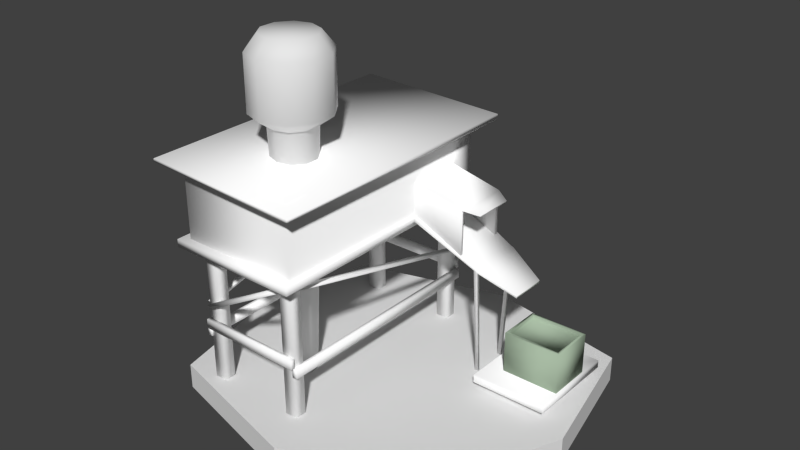 # Source: extractor_hierro.blend  (saved by Blender 2.71.0; exported with 4.5.12 LTS)
import bpy
from mathutils import Matrix  # noqa: F401  (used for matrix-valued properties, if any)

bpy.ops.wm.read_factory_settings(use_empty=True)
scene = bpy.context.scene
scene.name = 'Scene'

# ---- collections
col_collection_1 = bpy.data.collections.new('Collection 1'); scene.collection.children.link(col_collection_1)

# ---- materials (node trees are filled in below, after node groups)
mat_material_001 = bpy.data.materials.new('Material.001')
mat_material_001.alpha_threshold = 0.0
mat_material_001.use_transparent_shadow = False
mat_material_001.roughness = 0.5
mat_material_001.line_color = (0.0, 0.0, 0.0, 1.0)
mat_lambert125 = bpy.data.materials.new('lambert125')
mat_lambert125.alpha_threshold = 0.0
mat_lambert125.use_transparent_shadow = False
mat_lambert125.diffuse_color = (1.0, 1.0, 1.0, 1.0)
mat_lambert125.roughness = 0.5
mat_lambert125.line_color = (0.0, 0.0, 0.0, 1.0)
mat_material = bpy.data.materials.new('Material')
mat_material.alpha_threshold = 0.0
mat_material.use_transparent_shadow = False
mat_material.roughness = 0.5
mat_material.line_color = (0.0, 0.0, 0.0, 1.0)
mat_lambert1_001 = bpy.data.materials.new('lambert1.001')
mat_lambert1_001.alpha_threshold = 0.0
mat_lambert1_001.use_transparent_shadow = False
mat_lambert1_001.diffuse_color = (0.3863, 0.4902, 0.3652, 1.0)
mat_lambert1_001.roughness = 0.5
mat_lambert1_001.line_color = (0.0, 0.0, 0.0, 1.0)
mat_lambert1 = bpy.data.materials.new('lambert1')
mat_lambert1.alpha_threshold = 0.0
mat_lambert1.use_transparent_shadow = False
mat_lambert1.diffuse_color = (0.3863, 0.4902, 0.3652, 1.0)
mat_lambert1.roughness = 0.5
mat_lambert1.line_color = (0.0, 0.0, 0.0, 1.0)

# ---- material node trees

# ---- world
world_world = bpy.data.worlds.new('World'); scene.world = world_world
world_world.color = (0.05088, 0.05088, 0.05088)
world_world.use_sun_shadow = False
world_world.sun_shadow_jitter_overblur = 0.0
world_world.cycles.sampling_method = 'MANUAL'
world_world.cycles.sample_map_resolution = 256

# ---- meshes
me_cylinder_001 = bpy.data.meshes.new('Cylinder.001')
me_cylinder_001.from_pydata([(1.374e-08, 0.5391, -8.098), (0.0, 1.0, 3.532), (0.3169, 0.4361, -8.098), (0.5878, 0.809, 3.532), (0.5127, 0.1666, -8.098), (0.9511, 0.309, 3.532), (0.5127, -0.1666, -8.098), (0.9511, -0.309, 3.532), (0.3169, -0.4361, -8.098), (0.5878, -0.809, 3.532), (-3.339e-08, -0.5391, -8.098), (-8.742e-08, -1.0, 3.532), (-0.3169, -0.4361, -8.098), (-0.5878, -0.809, 3.532), (-0.5127, -0.1666, -8.098), (-0.9511, -0.309, 3.532), (-0.5127, 0.1666, -8.098), (-0.9511, 0.309, 3.532), (-0.3169, 0.4361, -8.098), (-0.5878, 0.809, 3.532), (-2.033e-08, 1.682, 4.03), (0.9888, 1.361, 4.03), (1.6, 0.5199, 4.03), (1.6, -0.5199, 4.03), (0.9888, -1.361, 4.03), (-1.674e-07, -1.682, 4.03), (-0.9888, -1.361, 4.03), (-1.6, -0.5199, 4.03), (-1.6, 0.5199, 4.03), (-0.9888, 1.361, 4.03), (-2.033e-08, 1.682, 6.354), (0.9888, 1.361, 6.354), (1.6, 0.5199, 6.354), (1.6, -0.5199, 6.354), (0.9888, -1.361, 6.354), (-1.674e-07, -1.682, 6.354), (-0.9888, -1.361, 6.354), (-1.6, -0.5199, 6.354), (-1.6, 0.5199, 6.354), (-0.9888, 1.361, 6.354), (2.317e-07, 1.162, 7.019), (0.6831, 0.9402, 7.019), (1.105, 0.3591, 7.019), (1.105, -0.3591, 7.019), (0.6831, -0.9402, 7.019), (1.301e-07, -1.162, 7.019), (-0.6831, -0.9402, 7.019), (-1.105, -0.3591, 7.019), (-1.105, 0.3591, 7.019), (-0.6831, 0.9402, 7.019)], [], [(0, 1, 3, 2), (2, 3, 5, 4), (4, 5, 7, 6), (6, 7, 9, 8), (8, 9, 11, 10), (10, 11, 13, 12), (12, 13, 15, 14), (14, 15, 17, 16), (1, 19, 29, 20), (18, 19, 1, 0), (16, 17, 19, 18), (0, 2, 4, 6, 8, 10, 12, 14, 16, 18), (20, 29, 39, 30), (19, 17, 28, 29), (17, 15, 27, 28), (15, 13, 26, 27), (13, 11, 25, 26), (11, 9, 24, 25), (9, 7, 23, 24), (7, 5, 22, 23), (5, 3, 21, 22), (3, 1, 20, 21), (30, 39, 49, 40), (29, 28, 38, 39), (28, 27, 37, 38), (27, 26, 36, 37), (26, 25, 35, 36), (25, 24, 34, 35), (24, 23, 33, 34), (23, 22, 32, 33), (22, 21, 31, 32), (21, 20, 30, 31), (41, 40, 49, 48, 47, 46, 45, 44, 43, 42), (39, 38, 48, 49), (38, 37, 47, 48), (37, 36, 46, 47), (36, 35, 45, 46), (35, 34, 44, 45), (34, 33, 43, 44), (33, 32, 42, 43), (32, 31, 41, 42), (31, 30, 40, 41)])
me_cylinder_001.polygons.foreach_set('use_smooth', [True] * 42)
_uv = me_cylinder_001.uv_layers.new(name='UVMap')
_uv.uv.foreach_set('vector', [0.1196, 0.1807, 0.0748, 0.1327, 0.07068, 0.149, 0.1339, 0.1613, 0.1339, 0.1613, 0.07068, 0.149, 0.07426, 0.1654, 0.1339, 0.1376, 0.1339, 0.1376, 0.07426, 0.1654, 0.0875, 0.176, 0.1196, 0.1182, 0.1196, 0.1182, 0.0875, 0.176, 0.1045, 0.1761, 0.09649, 0.1105, 0.09649, 0.1105, 0.1045, 0.1761, 0.1183, 0.1661, 0.07321, 0.1177, 0.07321, 0.1177, 0.1183, 0.1661, 0.1237, 0.1499, 0.05866, 0.1372, 0.05866, 0.1372, 0.1237, 0.1499, 0.1188, 0.1335, 0.05865, 0.1616, 0.05865, 0.1616, 0.1188, 0.1335, 0.1054, 0.123, 0.07319, 0.1811, 0.6109, 0.6731, 0.616, 0.6582, 0.6388, 0.6578, 0.6296, 0.6861, 0.09646, 0.1883, 0.08839, 0.1226, 0.0748, 0.1327, 0.1196, 0.1807, 0.07319, 0.1811, 0.1054, 0.123, 0.08839, 0.1226, 0.09646, 0.1883, 0.5, 1.0, 0.7939, 0.9045, 0.9755, 0.6545, 0.9755, 0.3455, 0.7939, 0.09549, 0.5, 0.0, 0.2061, 0.09549, 0.02447, 0.3455, 0.02447, 0.6545, 0.2061, 0.9045, 0.3312, 0.527, 0.498, 0.527, 0.498, 1.0, 0.3312, 1.0, 0.616, 0.6582, 0.6113, 0.6432, 0.6295, 0.6294, 0.6388, 0.6578, 0.6113, 0.6432, 0.5987, 0.6337, 0.6054, 0.6118, 0.6295, 0.6294, 0.5987, 0.6337, 0.583, 0.6333, 0.5755, 0.6118, 0.6054, 0.6118, 0.583, 0.6333, 0.5701, 0.6423, 0.5515, 0.6294, 0.5755, 0.6118, 0.5701, 0.6423, 0.5651, 0.6572, 0.5424, 0.6577, 0.5515, 0.6294, 0.5651, 0.6572, 0.5699, 0.6722, 0.5517, 0.6859, 0.5424, 0.6577, 0.5699, 0.6722, 0.5824, 0.6818, 0.5757, 0.7035, 0.5517, 0.6859, 0.5824, 0.6818, 0.598, 0.6822, 0.6055, 0.7036, 0.5757, 0.7035, 0.598, 0.6822, 0.6109, 0.6731, 0.6296, 0.6861, 0.6055, 0.7036, 0.1624, 0.3594, 0.1522, 0.3913, 0.132, 0.3777, 0.138, 0.3603, 0.498, 0.527, 0.6664, 0.527, 0.6664, 1.0, 0.498, 1.0, 0.3341, 0.5287, 0.4998, 0.5287, 0.4998, 1.001, 0.3341, 1.001, 0.4998, 0.5287, 0.6666, 0.5287, 0.6666, 1.001, 0.4998, 1.001, 0.3302, 0.522, 0.4978, 0.522, 0.4978, 0.998, 0.3302, 0.998, 0.3303, 0.5242, 0.5023, 0.5242, 0.5023, 0.9997, 0.3303, 0.9997, 0.3299, 0.524, 0.494, 0.524, 0.494, 1.0, 0.3299, 1.0, 0.3338, 0.5207, 0.4986, 0.5207, 0.4986, 1.0, 0.3338, 1.0, 0.3313, 0.5251, 0.4986, 0.5251, 0.4986, 1.001, 0.3313, 1.001, 0.4986, 0.5251, 0.6659, 0.5251, 0.6659, 1.001, 0.4986, 1.001, 0.09167, 0.3877, 0.148, 0.3695, 0.1827, 0.3216, 0.1827, 0.2624, 0.148, 0.2145, 0.09167, 0.1962, 0.03539, 0.2145, 0.0006033, 0.2624, 0.0006033, 0.3216, 0.03539, 0.3695, 0.1522, 0.3913, 0.1252, 0.4109, 0.117, 0.3881, 0.132, 0.3777, 0.1252, 0.4109, 0.09188, 0.4107, 0.0988, 0.3874, 0.117, 0.3881, 0.09188, 0.4107, 0.06519, 0.3907, 0.08456, 0.3758, 0.0988, 0.3874, 0.06519, 0.3907, 0.05466, 0.3594, 0.07883, 0.3583, 0.08456, 0.3758, 0.05466, 0.3594, 0.06455, 0.3277, 0.08475, 0.3411, 0.07883, 0.3583, 0.06455, 0.3277, 0.09147, 0.3079, 0.09978, 0.3308, 0.08475, 0.3411, 0.09147, 0.3079, 0.1249, 0.3079, 0.1181, 0.3314, 0.09978, 0.3308, 0.1249, 0.3079, 0.152, 0.3276, 0.1327, 0.3426, 0.1181, 0.3314, 0.152, 0.3276, 0.1624, 0.3594, 0.138, 0.3603, 0.1327, 0.3426])
me_cylinder_001.materials.append(mat_material_001)
me_cylinder_001.use_remesh_preserve_volume = False
me_cylinder_001.use_remesh_preserve_attributes = False
me_cylinder_001.use_mirror_vertex_groups = False
me_cylinder_001.update()
me_untitled = bpy.data.meshes.new('Untitled')
me_untitled.from_pydata([(-588.5, 655.6, 608.7), (-9.076, 655.6, 608.7), (-588.5, 689.5, 608.7), (-9.076, 689.5, 608.7), (-588.5, 689.5, -515.2), (-9.076, 689.5, -515.2), (-588.5, 655.6, -515.2), (-9.076, 655.6, -515.2), (-551.3, 687.1, 575.0), (-25.65, 687.1, 575.0), (-551.3, 1019.0, 575.0), (-25.65, 998.2, 575.0), (-551.3, 1019.0, -481.6), (-25.65, 998.2, -481.6), (-551.3, 687.1, -481.6), (-25.65, 687.1, -481.6), (-25.65, 687.1, -364.2), (-25.62, 998.2, -364.4), (-52.37, 998.2, -364.4), (-52.4, 688.4, -364.2), (-25.65, 687.1, -121.9), (-25.65, 998.2, -121.9), (-52.4, 998.2, -121.9), (-52.4, 688.4, -121.9), (-512.9, -77.85, 540.5), (-457.6, -77.85, 540.5), (-512.9, 686.8, 540.5), (-457.6, 686.8, 540.5), (-512.9, 686.8, 490.4), (-457.6, 686.8, 490.4), (-512.9, -77.85, 490.4), (-457.6, -77.85, 490.4), (-512.9, -77.85, -396.6), (-457.6, -77.85, -396.6), (-512.9, 686.8, -396.6), (-457.6, 686.8, -396.6), (-512.9, 686.8, -446.7), (-457.6, 686.8, -446.7), (-512.9, -77.85, -446.7), (-457.6, -77.85, -446.7), (-631.8, 1011.0, 647.3), (51.09, 980.6, 647.3), (-628.1, 1025.0, 647.3), (54.81, 994.1, 647.3), (-628.1, 1025.0, -553.9), (54.81, 1007.0, -553.9), (-631.8, 1011.0, -553.9), (51.09, 980.6, -553.9), (-532.4, 256.0, -451.7), (-511.0, 256.0, -451.7), (-532.4, 256.0, 546.5), (-511.0, 256.0, 546.5), (-532.4, 296.2, 546.5), (-511.0, 296.2, 546.5), (-532.4, 296.2, -451.7), (-511.0, 296.2, -451.7), (-64.86, 256.0, -451.7), (-43.42, 256.0, -451.7), (-64.86, 256.0, 546.5), (-43.42, 256.0, 546.5), (-64.86, 296.2, 546.5), (-43.42, 296.2, 546.5), (-64.86, 296.2, -451.7), (-43.42, 296.2, -451.7), (-57.21, 297.6, 539.6), (-57.21, 297.6, 559.0), (-518.6, 297.6, 539.6), (-518.6, 297.6, 559.0), (-518.6, 337.8, 539.6), (-518.6, 337.8, 559.0), (-57.21, 337.8, 539.6), (-57.21, 337.8, 559.0), (-57.21, 297.6, -464.2), (-57.21, 297.6, -444.8), (-518.6, 297.6, -464.2), (-518.6, 297.6, -444.8), (-518.6, 337.8, -464.2), (-518.6, 337.8, -444.8), (-57.21, 337.8, -464.2), (-57.21, 337.8, -444.8), (-532.4, 628.8, -439.7), (-511.0, 628.8, -439.7), (-532.4, 395.5, 517.0), (-511.0, 395.5, 517.0), (-532.4, 406.3, 534.5), (-511.0, 406.3, 534.5), (-532.4, 639.6, -422.2), (-511.0, 639.6, -422.2), (-70.36, 628.8, 539.6), (-70.36, 628.8, 559.1), (-486.0, 395.5, 539.6), (-486.0, 395.5, 559.1), (-505.3, 406.3, 539.6), (-505.3, 406.3, 559.1), (-89.69, 639.6, 539.6), (-89.69, 639.6, 559.1), (-70.36, 406.3, -464.3), (-70.36, 406.3, -444.9), (-486.0, 639.6, -464.3), (-486.0, 639.6, -444.9), (-505.3, 628.8, -464.3), (-505.3, 628.8, -444.9), (-89.69, 395.5, -464.3), (-89.69, 395.5, -444.9), (-64.69, 406.3, -439.7), (-43.26, 406.3, -439.7), (-64.69, 639.6, 517.0), (-43.26, 639.6, 517.0), (-64.69, 628.8, 534.5), (-43.26, 628.8, 534.5), (-64.69, 395.5, -422.2), (-43.26, 395.5, -422.2), (-117.3, -77.85, -396.6), (-62.14, -77.85, -396.6), (-117.3, 669.7, -396.6), (-62.14, 669.7, -396.6), (-117.3, 669.7, -446.7), (-62.14, 669.7, -446.7), (-117.3, -77.85, -446.7), (-62.14, -77.85, -446.7), (-117.3, -77.85, 540.5), (-62.14, -77.85, 540.5), (-117.3, 669.7, 540.5), (-62.14, 669.7, 540.5), (-117.3, 669.7, 490.4), (-62.14, 669.7, 490.4), (-117.3, -77.85, 490.4), (-62.14, -77.85, 490.4), (416.2, 118.0, -372.7), (385.2, 118.0, -372.7), (416.2, 30.46, -372.7), (385.2, 30.46, -372.7), (416.2, 30.46, -116.6), (385.2, 30.46, -116.6), (416.2, 118.0, -116.6), (385.2, 118.0, -116.6), (416.2, 118.0, -85.59), (385.2, 118.0, -85.59), (416.2, 30.46, -85.59), (385.2, 30.46, -85.59), (668.0, 101.1, -446.1), (342.7, 101.1, -446.1), (668.0, 135.0, -446.1), (342.7, 135.0, -446.1), (668.0, 135.0, -43.4), (342.7, 135.0, -43.4), (668.0, 101.1, -43.4), (342.7, 101.1, -43.4), (385.2, 118.0, -403.7), (416.2, 118.0, -403.7), (385.2, 30.46, -403.7), (416.2, 30.46, -403.7), (285.9, 539.5, -121.7), (285.9, 550.7, -121.7), (285.9, 550.7, -367.8), (285.9, 539.5, -367.8), (607.2, 30.46, -372.7), (638.2, 30.46, -372.7), (607.2, 115.2, -372.7), (638.2, 115.2, -372.7), (607.2, 115.2, -403.7), (638.2, 115.2, -403.7), (607.2, 30.46, -403.7), (638.2, 30.46, -403.7), (607.2, 30.46, -85.59), (638.2, 30.46, -85.59), (607.2, 115.2, -85.59), (638.2, 115.2, -85.59), (607.2, 115.2, -116.6), (638.2, 115.2, -116.6), (607.2, 30.46, -116.6), (638.2, 30.46, -116.6), (342.7, 101.1, -446.1), (342.7, 135.0, -446.1), (342.7, 135.0, -43.4), (342.7, 101.1, -43.4), (270.1, 545.9, -367.8), (270.1, 557.0, -367.8), (270.1, 557.0, -121.7), (270.1, 545.9, -121.7), (-9.076, 678.2, -97.54), (-9.076, 689.3, -97.54), (-9.076, 689.3, -388.7), (-9.076, 678.2, -388.7), (270.1, 545.9, -352.7), (285.9, 539.5, -352.6), (270.1, 545.9, -136.5), (285.9, 539.5, -136.6), (285.2, 35.72, -156.5), (269.5, 47.91, -156.5), (269.5, 47.91, -165.6), (285.2, 35.72, -165.6), (285.6, 36.82, -319.1), (269.8, 49.01, -319.1), (269.8, 49.01, -309.8), (285.6, 36.82, -309.7), (443.1, 466.7, -166.0), (443.1, 477.8, -166.0), (443.1, 477.8, -323.5), (443.1, 466.7, -323.5), (443.1, 466.7, -313.7), (443.1, 466.7, -175.5), (-25.65, 833.3, -121.9), (-52.4, 833.4, -121.9), (-25.62, 833.3, -364.3), (-52.37, 833.3, -364.3), (-25.65, 687.1, -364.2), (-52.4, 688.4, -364.2), (-25.65, 687.1, -121.9), (-52.4, 688.4, -121.9), (-25.65, 833.3, -121.9), (-52.4, 833.4, -121.9), (-25.62, 833.3, -364.3), (-52.37, 833.3, -364.3), (-27.33, 687.1, -349.1), (-50.73, 688.3, -349.1), (-27.33, 687.1, -137.1), (-50.73, 688.3, -137.1), (-27.33, 824.2, -137.1), (-50.73, 824.3, -137.1), (-27.3, 824.2, -349.1), (-50.7, 824.2, -349.1), (205.6, 579.2, -364.2), (205.6, 579.2, -121.9), (205.6, 781.5, -121.9), (205.6, 781.5, -364.3), (203.9, 579.2, -349.1), (203.9, 579.2, -137.1), (203.9, 772.4, -137.1), (203.9, 772.4, -349.1), (283.8, 780.5, -128.7), (283.8, 780.5, -305.4), (283.0, 775.8, -136.5), (283.0, 775.8, -297.7)], [], [(8, 9, 11, 10), (139, 132, 138), (6, 7, 1, 0), (147, 145, 174, 175), (12, 13, 15, 14), (137, 138, 136), (30, 24, 26, 28), (147, 146, 144, 145), (0, 1, 3, 2), (138, 132, 136), (14, 8, 10, 12), (133, 134, 132), (6, 0, 2, 4), (133, 132, 139), (16, 15, 13, 17, 204), (139, 138, 137), (2, 3, 5, 4), (145, 144, 142, 143), (4, 5, 7, 6), (135, 134, 133), (9, 20, 202, 21, 11), (143, 142, 140, 141), (205, 19, 207, 213), (24, 25, 26), (26, 25, 27), (28, 29, 30), (30, 29, 31), (30, 31, 24), (24, 31, 25), (25, 31, 27), (27, 31, 29), (141, 140, 146, 147), (133, 139, 137, 135), (32, 33, 34), (34, 33, 35), (34, 35, 36), (36, 35, 37), (36, 37, 38), (38, 37, 39), (38, 39, 32), (32, 39, 33), (33, 39, 35), (35, 39, 37), (38, 32, 36), (36, 32, 34), (40, 41, 42), (42, 41, 43), (42, 43, 44), (44, 43, 45), (44, 45, 46), (46, 45, 47), (46, 47, 40), (40, 47, 41), (41, 47, 43), (43, 47, 45), (46, 40, 44), (44, 40, 42), (48, 49, 50), (50, 49, 51), (50, 51, 52), (52, 51, 53), (52, 53, 54), (54, 53, 55), (54, 55, 48), (48, 55, 49), (49, 55, 51), (51, 55, 53), (54, 48, 52), (52, 48, 50), (56, 57, 58), (58, 57, 59), (58, 59, 60), (60, 59, 61), (60, 61, 62), (62, 61, 63), (62, 63, 56), (56, 63, 57), (57, 63, 59), (59, 63, 61), (62, 56, 60), (60, 56, 58), (64, 65, 66), (66, 65, 67), (66, 67, 68), (68, 67, 69), (68, 69, 70), (70, 69, 71), (70, 71, 64), (64, 71, 65), (65, 71, 67), (67, 71, 69), (70, 64, 68), (68, 64, 66), (72, 73, 74), (74, 73, 75), (74, 75, 76), (76, 75, 77), (76, 77, 78), (78, 77, 79), (78, 79, 72), (72, 79, 73), (73, 79, 75), (75, 79, 77), (78, 72, 76), (76, 72, 74), (80, 81, 82), (82, 81, 83), (82, 83, 84), (84, 83, 85), (84, 85, 86), (86, 85, 87), (86, 87, 80), (80, 87, 81), (81, 87, 83), (83, 87, 85), (86, 80, 84), (84, 80, 82), (88, 89, 90), (90, 89, 91), (90, 91, 92), (92, 91, 93), (92, 93, 94), (94, 93, 95), (94, 95, 88), (88, 95, 89), (89, 95, 91), (91, 95, 93), (94, 88, 92), (92, 88, 90), (96, 98, 97), (97, 98, 99), (98, 100, 99), (99, 100, 101), (100, 102, 101), (101, 102, 103), (102, 96, 103), (103, 96, 97), (97, 99, 103), (103, 99, 101), (102, 100, 96), (96, 100, 98), (104, 106, 105), (105, 106, 107), (106, 108, 107), (107, 108, 109), (108, 110, 109), (109, 110, 111), (110, 104, 111), (111, 104, 105), (105, 107, 111), (111, 107, 109), (110, 108, 104), (104, 108, 106), (112, 113, 114), (114, 113, 115), (116, 117, 118), (118, 117, 119), (118, 119, 112), (112, 119, 113), (113, 119, 115), (115, 119, 117), (118, 112, 116), (116, 112, 114), (120, 121, 122), (122, 121, 123), (124, 125, 126), (126, 125, 127), (126, 127, 120), (120, 127, 121), (121, 127, 123), (123, 127, 125), (126, 120, 124), (124, 120, 122), (130, 151, 128), (150, 149, 151), (148, 149, 150), (148, 128, 149), (129, 128, 148), (129, 130, 128), (131, 130, 129), (136, 132, 134), (150, 151, 131), (131, 151, 130), (1, 7, 183, 180), (128, 151, 149), (150, 131, 148), (148, 131, 129), (178, 179, 152, 153), (177, 178, 153, 154), (187, 185, 200, 201), (176, 177, 154, 155), (156, 157, 158), (158, 157, 159), (160, 161, 162), (162, 161, 163), (162, 163, 156), (156, 163, 157), (157, 163, 159), (159, 163, 161), (162, 156, 160), (160, 156, 158), (164, 165, 166), (166, 165, 167), (168, 169, 170), (170, 169, 171), (170, 171, 164), (164, 171, 165), (165, 171, 167), (167, 171, 169), (170, 164, 168), (168, 164, 166), (146, 140, 142, 144), (175, 174, 173, 172), (143, 141, 172, 173), (145, 143, 173, 174), (141, 147, 175, 172), (186, 187, 191, 190), (180, 183, 176, 184, 186, 179), (183, 182, 177, 176), (7, 5, 182, 183), (5, 3, 181, 182), (3, 1, 180, 181), (182, 181, 178, 177), (181, 180, 179, 178), (185, 184, 194, 195), (186, 184, 185, 187), (189, 190, 191, 188), (179, 186, 190, 189), (187, 152, 188, 191), (152, 179, 189, 188), (194, 193, 192, 195), (155, 185, 195, 192), (184, 176, 193, 194), (176, 155, 192, 193), (196, 201, 200, 199, 198, 197), (185, 155, 199, 200), (153, 152, 196, 197), (154, 153, 197, 198), (152, 187, 201, 196), (155, 154, 198, 199), (203, 205, 213, 211), (18, 205, 204, 17), (204, 202, 210, 212), (21, 202, 204, 17), (22, 21, 17, 18), (203, 22, 18, 205), (213, 207, 215, 221), (211, 213, 221, 219), (218, 220, 229, 228), (202, 20, 208, 210), (20, 23, 209, 208), (19, 16, 206, 207), (23, 203, 211, 209), (16, 204, 212, 206), (221, 215, 214, 220), (219, 218, 216, 217), (218, 219, 221, 220), (208, 216, 227, 223), (208, 209, 217, 216), (207, 206, 214, 215), (209, 211, 219, 217), (214, 206, 222, 226), (228, 229, 233, 232), (224, 223, 227, 228), (222, 225, 229, 226), (216, 218, 228, 227), (220, 214, 226, 229), (212, 210, 224, 225), (210, 208, 223, 224), (206, 212, 225, 222), (231, 230, 232, 233), (225, 224, 230, 231), (229, 225, 231, 233), (224, 228, 232, 230)])
me_untitled.polygons.foreach_set('use_smooth', [1, 1, 1, 1, 1, 1, 1, 1, 1, 1, 1, 1, 1, 1, 1, 1, 1, 1, 1, 1, 1, 1, 0, 1, 1, 1, 1, 1, 1, 1, 1, 1, 1, 1, 1, 1, 1, 1, 1, 1, 1, 1, 1, 1, 1, 1, 1, 1, 1, 1, 1, 1, 1, 1, 1, 1, 1, 1, 1, 1, 1, 1, 1, 1, 1, 1, 1, 1, 1, 1, 1, 1, 1, 1, 1, 1, 1, 1, 1, 1, 1, 1, 1, 1, 1, 1, 1, 1, 1, 1, 1, 1, 1, 1, 1, 1, 1, 1, 1, 1, 1, 1, 1, 1, 1, 1, 1, 1, 1, 1, 1, 1, 1, 1, 1, 1, 1, 1, 1, 1, 1, 1, 1, 1, 1, 1, 1, 1, 1, 1, 1, 1, 1, 1, 1, 1, 1, 1, 1, 1, 1, 1, 1, 1, 1, 1, 1, 1, 1, 1, 1, 1, 1, 1, 1, 1, 1, 1, 1, 1, 1, 1, 1, 1, 1, 1, 1, 1, 1, 1, 1, 1, 1, 1, 1, 1, 1, 1, 1, 1, 1, 1, 1, 1, 1, 1, 1, 1, 1, 1, 1, 1, 1, 1, 1, 1, 1, 1, 1, 1, 1, 1, 1, 1, 1, 1, 1, 1, 1, 1, 1, 1, 1, 1, 1, 1, 1, 1, 1, 1, 1, 1, 1, 1, 1, 1, 1, 1, 1, 1, 1, 1, 1, 1, 1, 1, 1, 1, 1, 1, 0, 1, 1, 1, 0, 0, 0, 0, 1, 1, 0, 0, 0, 1, 1, 1, 1, 0, 0, 0, 0, 0, 1, 1, 1, 1, 1, 1, 1, 1, 1, 1, 1, 1])
_uv = me_untitled.uv_layers.new(name='map1')
_uv.uv.foreach_set('vector', [1.001, 0.7238, 0.006251, 0.7238, 0.006251, 0.7005, 1.001, 0.7005, 0.9496, 0.9381, 0.9499, 0.9378, 0.9499, 0.9381, 0.9421, 0.9739, 0.945, 0.9739, 0.945, 0.9768, 0.9421, 0.9768, 0.936, 0.8849, 0.9363, 0.8849, 0.9363, 0.8849, 0.936, 0.8849, 0.008389, 0.7169, 0.993, 0.7169, 0.993, 0.7309, 0.008388, 0.7309, 0.8979, 0.8787, 0.8982, 0.8717, 0.8982, 0.8787, 0.9069, 0.9289, 0.9072, 0.9289, 0.9072, 0.9359, 0.9069, 0.9359, 0.936, 0.8849, 0.936, 0.8819, 0.9363, 0.8819, 0.9363, 0.8849, 0.936, 0.8849, 0.936, 0.8819, 0.9363, 0.8819, 0.9363, 0.8849, 0.9065, 0.9289, 0.9068, 0.9289, 0.9065, 0.9359, 0.9742, 0.6046, 0.01338, 0.6046, 0.01338, 0.5907, 0.9742, 0.5907, 0.8983, 0.8787, 0.8986, 0.8717, 0.8986, 0.8787, 0.9394, 0.937, 0.9394, 0.9369, 0.9394, 0.9369, 0.9394, 0.937, 0.9496, 0.9378, 0.9499, 0.9378, 0.9496, 0.9381, 0.8648, 0.5943, 0.9717, 0.5943, 0.9717, 0.781, 0.865, 0.781, 0.8648, 0.6821, 0.8979, 0.8717, 0.8982, 0.8717, 0.8979, 0.8787, 0.953, 0.8337, 0.9559, 0.8337, 0.9559, 0.8366, 0.953, 0.8366, 0.953, 0.8337, 0.9559, 0.8337, 0.9559, 0.8366, 0.953, 0.8366, 0.9364, 0.8849, 0.9364, 0.8819, 0.9367, 0.8819, 0.9367, 0.8849, 0.8983, 0.8717, 0.8986, 0.8717, 0.8983, 0.8787, 0.009008, 0.5943, 0.644, 0.5943, 0.644, 0.6821, 0.644, 0.781, 0.009008, 0.781, 0.9364, 0.8849, 0.9364, 0.8819, 0.9367, 0.8819, 0.9367, 0.8849, 0.0, 0.0, 0.0, 0.0, 1.017, 0.7462, 0.05251, 0.7458, 0.8979, 0.8717, 0.8982, 0.8717, 0.8979, 0.8787, 0.8979, 0.8787, 0.8982, 0.8717, 0.8982, 0.8787, 0.8983, 0.8717, 0.8986, 0.8717, 0.8983, 0.8787, 0.8983, 0.8787, 0.8986, 0.8717, 0.8986, 0.8787, 0.9496, 0.9378, 0.9499, 0.9378, 0.9496, 0.9381, 0.9496, 0.9381, 0.9499, 0.9378, 0.9499, 0.9381, 0.9065, 0.9289, 0.9068, 0.9289, 0.9065, 0.9359, 0.9065, 0.9359, 0.9068, 0.9289, 0.9068, 0.9359, 0.9421, 0.9739, 0.945, 0.9739, 0.945, 0.9768, 0.9421, 0.9768, 0.9069, 0.9289, 0.9072, 0.9289, 0.9072, 0.9359, 0.9069, 0.9359, 0.8994, 0.8717, 0.8997, 0.8717, 0.8994, 0.8787, 0.8994, 0.8787, 0.8997, 0.8717, 0.8997, 0.8787, 0.9492, 0.9378, 0.9495, 0.9378, 0.9492, 0.9381, 0.9492, 0.9381, 0.9495, 0.9378, 0.9495, 0.9381, 0.8998, 0.8717, 0.9001, 0.8717, 0.8998, 0.8787, 0.8998, 0.8787, 0.9001, 0.8717, 0.9001, 0.8787, 0.9488, 0.9378, 0.9491, 0.9378, 0.9488, 0.9381, 0.9488, 0.9381, 0.9491, 0.9378, 0.9491, 0.9381, 0.908, 0.9289, 0.9083, 0.9289, 0.908, 0.9359, 0.908, 0.9359, 0.9083, 0.9289, 0.9083, 0.9359, 0.9084, 0.9289, 0.9087, 0.9289, 0.9084, 0.9359, 0.9084, 0.9359, 0.9087, 0.9289, 0.9087, 0.9359, 0.3796, 0.8929, 0.3787, 0.8822, 0.3803, 0.8929, 0.3803, 0.8929, 0.3787, 0.8822, 0.3794, 0.8821, 0.5239, 0.3505, 0.5239, 0.3164, 0.9942, 0.3505, 0.9942, 0.3505, 0.5239, 0.3164, 0.9942, 0.3164, 0.3806, 0.8929, 0.3815, 0.8821, 0.3813, 0.8929, 0.3813, 0.8929, 0.3815, 0.8821, 0.3822, 0.8822, 0.1556, 0.3563, 0.1393, 0.3563, 0.1556, 0.3399, 0.1556, 0.3399, 0.1393, 0.3563, 0.1393, 0.3399, 0.5376, 0.98, 0.5376, 0.9898, 0.5369, 0.98, 0.5369, 0.98, 0.5376, 0.9898, 0.5369, 0.9898, 0.5385, 0.98, 0.5385, 0.9898, 0.5379, 0.98, 0.5379, 0.98, 0.5385, 0.9898, 0.5379, 0.9898, 0.9743, 0.9736, 0.9744, 0.9736, 0.9743, 0.9758, 0.9743, 0.9758, 0.9744, 0.9736, 0.9744, 0.9758, 0.9783, 0.9759, 0.9784, 0.9759, 0.9783, 0.9762, 0.9783, 0.9762, 0.9784, 0.9759, 0.9784, 0.9762, 0.9342, 0.8378, 0.9343, 0.8378, 0.9342, 0.8401, 0.9342, 0.8401, 0.9343, 0.8378, 0.9343, 0.8401, 0.9787, 0.9759, 0.9788, 0.9759, 0.9787, 0.9762, 0.9787, 0.9762, 0.9788, 0.9759, 0.9788, 0.9762, 0.9523, 0.8872, 0.9527, 0.8872, 0.9523, 0.8895, 0.9523, 0.8895, 0.9527, 0.8872, 0.9527, 0.8895, 0.9532, 0.8895, 0.9528, 0.8895, 0.9532, 0.8872, 0.9532, 0.8872, 0.9528, 0.8895, 0.9528, 0.8872, 0.9757, 0.9736, 0.9758, 0.9736, 0.9757, 0.9758, 0.9757, 0.9758, 0.9758, 0.9736, 0.9758, 0.9758, 0.9781, 0.9759, 0.9782, 0.9759, 0.9781, 0.9762, 0.9781, 0.9762, 0.9782, 0.9759, 0.9782, 0.9762, 0.9355, 0.8378, 0.9356, 0.8378, 0.9355, 0.8401, 0.9355, 0.8401, 0.9356, 0.8378, 0.9356, 0.8401, 0.9785, 0.9759, 0.9786, 0.9759, 0.9785, 0.9762, 0.9785, 0.9762, 0.9786, 0.9759, 0.9786, 0.9762, 0.9537, 0.8876, 0.9541, 0.8876, 0.9537, 0.8899, 0.9537, 0.8899, 0.9541, 0.8876, 0.9541, 0.8899, 0.9545, 0.8899, 0.9542, 0.8899, 0.9545, 0.8876, 0.9545, 0.8876, 0.9542, 0.8899, 0.9542, 0.8876, 0.9771, 0.9705, 0.9772, 0.9705, 0.9771, 0.9728, 0.9771, 0.9728, 0.9772, 0.9705, 0.9772, 0.9728, 0.9779, 0.9759, 0.978, 0.9759, 0.9779, 0.9762, 0.9779, 0.9762, 0.978, 0.9759, 0.978, 0.9762, 0.937, 0.8371, 0.9369, 0.8371, 0.937, 0.8348, 0.937, 0.8348, 0.9369, 0.8371, 0.9369, 0.8348, 0.9778, 0.9762, 0.9777, 0.9762, 0.9778, 0.9759, 0.9778, 0.9759, 0.9777, 0.9762, 0.9777, 0.9759, 0.9551, 0.8842, 0.9555, 0.8842, 0.9551, 0.8864, 0.9551, 0.8864, 0.9555, 0.8842, 0.9555, 0.8864, 0.978, 0.9705, 0.9784, 0.9705, 0.978, 0.9728, 0.978, 0.9728, 0.9784, 0.9705, 0.9784, 0.9728, 0.9785, 0.9705, 0.9786, 0.9705, 0.9785, 0.9728, 0.9785, 0.9728, 0.9786, 0.9705, 0.9786, 0.9728, 0.9775, 0.9793, 0.9776, 0.9793, 0.9775, 0.9797, 0.9775, 0.9797, 0.9776, 0.9793, 0.9776, 0.9797, 0.9384, 0.8371, 0.9383, 0.8371, 0.9384, 0.8348, 0.9384, 0.8348, 0.9383, 0.8371, 0.9383, 0.8348, 0.9774, 0.9797, 0.9772, 0.9797, 0.9774, 0.9793, 0.9774, 0.9793, 0.9772, 0.9797, 0.9772, 0.9793, 0.9565, 0.8842, 0.9568, 0.8842, 0.9565, 0.8864, 0.9565, 0.8864, 0.9568, 0.8842, 0.9568, 0.8864, 0.957, 0.8842, 0.9573, 0.8842, 0.957, 0.8864, 0.957, 0.8864, 0.9573, 0.8842, 0.9573, 0.8864, 0.9657, 0.9796, 0.9658, 0.9796, 0.9657, 0.9816, 0.9657, 0.9816, 0.9658, 0.9796, 0.9658, 0.9816, 0.9726, 0.9831, 0.9726, 0.983, 0.9727, 0.9831, 0.9727, 0.9831, 0.9726, 0.983, 0.9727, 0.983, 0.895, 0.8404, 0.8951, 0.8404, 0.895, 0.8425, 0.895, 0.8425, 0.8951, 0.8404, 0.8951, 0.8425, 0.9657, 0.9795, 0.9658, 0.9795, 0.9657, 0.9796, 0.9657, 0.9796, 0.9658, 0.9795, 0.9658, 0.9796, 0.9572, 0.8885, 0.9571, 0.8886, 0.9552, 0.8865, 0.9552, 0.8865, 0.9571, 0.8886, 0.9551, 0.8866, 0.9529, 0.8921, 0.9528, 0.892, 0.955, 0.89, 0.955, 0.89, 0.9528, 0.892, 0.9549, 0.8899, 0.9751, 0.9759, 0.9752, 0.9759, 0.9751, 0.978, 0.9751, 0.978, 0.9752, 0.9759, 0.9752, 0.978, 0.9751, 0.978, 0.9752, 0.978, 0.9751, 0.9781, 0.9751, 0.9781, 0.9752, 0.978, 0.9752, 0.9781, 0.8955, 0.8404, 0.8956, 0.8404, 0.8955, 0.8425, 0.8955, 0.8425, 0.8956, 0.8404, 0.8956, 0.8425, 0.9724, 0.9831, 0.9724, 0.983, 0.9725, 0.9831, 0.9725, 0.9831, 0.9724, 0.983, 0.9725, 0.983, 0.9525, 0.895, 0.9524, 0.8951, 0.9505, 0.8929, 0.9505, 0.8929, 0.9524, 0.8951, 0.9504, 0.893, 0.9417, 0.8955, 0.9418, 0.8954, 0.9437, 0.8976, 0.9437, 0.8976, 0.9418, 0.8954, 0.9438, 0.8975, 0.8924, 0.8404, 0.8924, 0.8425, 0.8923, 0.8404, 0.8923, 0.8404, 0.8924, 0.8425, 0.8923, 0.8425, 0.9665, 0.9838, 0.9665, 0.9839, 0.9663, 0.9838, 0.9663, 0.9838, 0.9665, 0.9839, 0.9663, 0.9839, 0.9726, 0.9815, 0.9726, 0.9794, 0.9727, 0.9815, 0.9727, 0.9815, 0.9726, 0.9794, 0.9727, 0.9794, 0.9726, 0.9794, 0.9726, 0.9793, 0.9727, 0.9794, 0.9727, 0.9794, 0.9726, 0.9793, 0.9727, 0.9793, 0.9501, 0.8933, 0.948, 0.8953, 0.95, 0.8932, 0.95, 0.8932, 0.948, 0.8953, 0.9479, 0.8952, 0.9463, 0.8955, 0.9442, 0.8976, 0.9462, 0.8954, 0.9462, 0.8954, 0.9442, 0.8976, 0.9441, 0.8975, 0.8948, 0.8425, 0.8948, 0.8404, 0.8949, 0.8425, 0.8949, 0.8425, 0.8948, 0.8404, 0.8949, 0.8404, 0.9723, 0.9831, 0.9722, 0.9831, 0.9723, 0.983, 0.9723, 0.983, 0.9722, 0.9831, 0.9722, 0.983, 0.9693, 0.9838, 0.9693, 0.9818, 0.9694, 0.9838, 0.9694, 0.9838, 0.9693, 0.9818, 0.9694, 0.9818, 0.9688, 0.9839, 0.9688, 0.9838, 0.969, 0.9839, 0.969, 0.9839, 0.9688, 0.9838, 0.969, 0.9838, 0.9478, 0.8933, 0.9458, 0.8953, 0.9477, 0.8932, 0.9477, 0.8932, 0.9458, 0.8953, 0.9457, 0.8952, 0.9435, 0.8932, 0.9456, 0.8952, 0.9434, 0.8933, 0.9434, 0.8933, 0.9456, 0.8952, 0.9455, 0.8953, 0.901, 0.8717, 0.9012, 0.8717, 0.901, 0.8785, 0.901, 0.8785, 0.9012, 0.8717, 0.9012, 0.8785, 0.9013, 0.8717, 0.9016, 0.8717, 0.9013, 0.8785, 0.9013, 0.8785, 0.9016, 0.8717, 0.9016, 0.8785, 0.9473, 0.941, 0.9476, 0.941, 0.9473, 0.9413, 0.9473, 0.9413, 0.9476, 0.941, 0.9476, 0.9413, 0.9096, 0.9289, 0.9098, 0.9289, 0.9096, 0.9357, 0.9096, 0.9357, 0.9098, 0.9289, 0.9098, 0.9357, 0.9099, 0.9289, 0.9102, 0.9289, 0.9099, 0.9357, 0.9099, 0.9357, 0.9102, 0.9289, 0.9102, 0.9357, 0.9025, 0.8717, 0.9027, 0.8717, 0.9025, 0.8785, 0.9025, 0.8785, 0.9027, 0.8717, 0.9027, 0.8785, 0.9029, 0.8717, 0.9031, 0.8717, 0.9029, 0.8785, 0.9029, 0.8785, 0.9031, 0.8717, 0.9031, 0.8785, 0.9481, 0.9408, 0.9484, 0.9408, 0.9481, 0.9411, 0.9481, 0.9411, 0.9484, 0.9408, 0.9484, 0.9411, 0.9111, 0.9289, 0.9114, 0.9289, 0.9111, 0.9357, 0.9111, 0.9357, 0.9114, 0.9289, 0.9114, 0.9357, 0.9115, 0.9289, 0.9117, 0.9289, 0.9115, 0.9357, 0.9115, 0.9357, 0.9117, 0.9289, 0.9117, 0.9357, 0.908, 0.9289, 0.9083, 0.9289, 0.908, 0.9359, 0.8998, 0.8787, 0.9001, 0.8717, 0.9001, 0.8787, 0.8998, 0.8717, 0.9001, 0.8717, 0.8998, 0.8787, 0.9492, 0.9381, 0.9495, 0.9378, 0.9495, 0.9381, 0.9492, 0.9378, 0.9495, 0.9378, 0.9492, 0.9381, 0.8994, 0.8787, 0.8997, 0.8717, 0.8997, 0.8787, 0.8994, 0.8717, 0.8997, 0.8717, 0.8994, 0.8787, 0.9065, 0.9359, 0.9068, 0.9289, 0.9068, 0.9359, 0.9488, 0.9378, 0.9491, 0.9378, 0.9488, 0.9381, 0.9488, 0.9381, 0.9491, 0.9378, 0.9491, 0.9381, 0.945, 0.9768, 0.945, 0.9739, 0.945, 0.9739, 0.945, 0.9768, 0.908, 0.9359, 0.9083, 0.9289, 0.9083, 0.9359, 0.9084, 0.9289, 0.9087, 0.9289, 0.9084, 0.9359, 0.9084, 0.9359, 0.9087, 0.9289, 0.9087, 0.9359, 0.9363, 0.8819, 0.936, 0.8819, 0.936, 0.8819, 0.9363, 0.8819, 0.3867, 0.1464, 0.5121, 0.1464, 0.5121, 0.1474, 0.3867, 0.1474, 0.945, 0.9762, 0.945, 0.9758, 0.945, 0.9758, 0.945, 0.9762, 0.9367, 0.8819, 0.9364, 0.8819, 0.9364, 0.8819, 0.9367, 0.8819, 0.901, 0.8717, 0.9012, 0.8717, 0.901, 0.8785, 0.901, 0.8785, 0.9012, 0.8717, 0.9012, 0.8785, 0.9013, 0.8717, 0.9016, 0.8717, 0.9013, 0.8785, 0.9013, 0.8785, 0.9016, 0.8717, 0.9016, 0.8785, 0.9473, 0.941, 0.9476, 0.941, 0.9473, 0.9413, 0.9473, 0.9413, 0.9476, 0.941, 0.9476, 0.9413, 0.9096, 0.9289, 0.9098, 0.9289, 0.9096, 0.9357, 0.9096, 0.9357, 0.9098, 0.9289, 0.9098, 0.9357, 0.9099, 0.9289, 0.9102, 0.9289, 0.9099, 0.9357, 0.9099, 0.9357, 0.9102, 0.9289, 0.9102, 0.9357, 0.9025, 0.8717, 0.9027, 0.8717, 0.9025, 0.8785, 0.9025, 0.8785, 0.9027, 0.8717, 0.9027, 0.8785, 0.9029, 0.8717, 0.9031, 0.8717, 0.9029, 0.8785, 0.9029, 0.8785, 0.9031, 0.8717, 0.9031, 0.8785, 0.9481, 0.9408, 0.9484, 0.9408, 0.9481, 0.9411, 0.9481, 0.9411, 0.9484, 0.9408, 0.9484, 0.9411, 0.9111, 0.9289, 0.9114, 0.9289, 0.9111, 0.9357, 0.9111, 0.9357, 0.9114, 0.9289, 0.9114, 0.9357, 0.9115, 0.9289, 0.9117, 0.9289, 0.9115, 0.9357, 0.9115, 0.9357, 0.9117, 0.9289, 0.9117, 0.9357, 0.457, 0.6482, 0.457, 0.6452, 0.4573, 0.6452, 0.4573, 0.6482, 0.9363, 0.8849, 0.953, 0.8366, 0.9367, 0.8849, 0.9421, 0.9768, 0.9364, 0.8849, 0.9367, 0.8849, 0.9367, 0.8849, 0.9364, 0.8849, 0.953, 0.8337, 0.953, 0.8366, 0.953, 0.8366, 0.953, 0.8337, 0.9421, 0.9739, 0.9421, 0.9768, 0.9421, 0.9768, 0.9421, 0.9739, 0.945, 0.9759, 0.945, 0.9762, 0.945, 0.9762, 0.945, 0.9759, 0.945, 0.9768, 0.945, 0.9739, 0.945, 0.9739, 0.945, 0.9753, 0.945, 0.9759, 0.945, 0.9768, 0.9367, 0.8819, 0.9364, 0.8819, 0.9364, 0.8819, 0.9367, 0.8819, 0.9367, 0.8819, 0.9364, 0.8819, 0.9364, 0.8819, 0.9367, 0.8819, 0.9559, 0.8366, 0.9559, 0.8337, 0.9559, 0.8337, 0.9559, 0.8366, 0.9363, 0.8819, 0.936, 0.8819, 0.936, 0.8819, 0.9363, 0.8819, 0.3867, 0.1027, 0.511, 0.1027, 0.5121, 0.1464, 0.3867, 0.1464, 0.9363, 0.8819, 0.936, 0.8819, 0.936, 0.8819, 0.9363, 0.8819, 0.945, 0.9758, 0.945, 0.9753, 0.945, 0.9753, 0.945, 0.9758, 0.945, 0.9759, 0.945, 0.9753, 0.945, 0.9758, 0.945, 0.9762, 0.945, 0.9768, 0.945, 0.9759, 0.945, 0.9762, 0.945, 0.9768, 0.945, 0.9768, 0.945, 0.9759, 0.945, 0.9759, 0.945, 0.9768, 0.9431, 0.9531, 0.945, 0.9739, 0.945, 0.9739, 0.9431, 0.9531, 0.936, 0.8819, 0.936, 0.8819, 0.936, 0.8819, 0.936, 0.8819, 0.945, 0.9753, 0.945, 0.9739, 0.945, 0.9739, 0.945, 0.9758, 0.9364, 0.8819, 0.942, 0.942, 0.942, 0.942, 0.9364, 0.8819, 0.945, 0.9753, 0.945, 0.9739, 0.945, 0.9739, 0.945, 0.9753, 0.9367, 0.8819, 0.9367, 0.8819, 0.9367, 0.8819, 0.9367, 0.8819, 0.945, 0.9739, 0.9431, 0.9531, 0.942, 0.942, 0.9364, 0.8819, 0.9559, 0.8337, 0.936, 0.8819, 0.942, 0.942, 0.9364, 0.8819, 0.9364, 0.8819, 0.942, 0.942, 0.9363, 0.8819, 0.936, 0.8819, 0.936, 0.8819, 0.9363, 0.8819, 0.5034, 0.3306, 0.383, 0.3306, 0.3941, 0.2642, 0.5004, 0.2642, 0.945, 0.9739, 0.9431, 0.9531, 0.9431, 0.9531, 0.945, 0.9739, 0.9367, 0.8819, 0.9364, 0.8819, 0.9364, 0.8819, 0.9367, 0.8819, 0.0, 0.0, 0.05251, 0.7458, 0.05251, 0.7458, 0.0, 0.0, 0.05251, 0.7369, 0.06562, 0.7369, 0.06562, 0.7459, 0.05251, 0.7458, 0.2521, 0.6671, 0.7478, 0.6671, 0.7478, 0.6671, 0.2521, 0.6671, 0.644, 0.781, 0.644, 0.6821, 0.8648, 0.6821, 0.865, 0.781, 0.0, 0.0, 0.0, 0.0, 0.05251, 0.7369, 0.0, 0.0, 0.0, 0.0, 0.0, 0.0, 0.05251, 0.7458, 0.05251, 0.7458, 0.05251, 0.7458, 1.017, 0.7462, 1.017, 0.7462, 0.05251, 0.7458, 0.0, 0.0, 0.05251, 0.7458, 0.05251, 0.7458, 0.0, 0.0, 0.1169, 0.6516, 0.5496, 0.6516, 0.5496, 0.6516, 0.1169, 0.6516, 0.7478, 0.6671, 0.7478, 0.5654, 0.7478, 0.5654, 0.7478, 0.6671, 0.0, 0.0, 0.0, 0.0, 0.06562, 0.7546, 0.7478, 0.5654, 0.0, 0.0, 0.0, 0.0, 1.017, 0.7544, 0.0, 0.0, 0.0, 0.0, 0.0, 0.0, 0.05251, 0.7544, 0.0, 0.0, 0.2523, 0.5654, 0.2521, 0.6671, 0.2521, 0.6671, 0.2523, 0.5654, 1.017, 0.7462, 1.017, 0.7544, 1.004, 0.7546, 1.004, 0.7464, 0.05251, 0.7458, 0.06562, 0.7459, 0.06562, 0.7546, 0.05251, 0.7544, 0.1169, 0.6516, 0.1169, 0.6921, 0.5497, 0.6921, 0.5496, 0.6516, 0.7478, 0.5654, 0.7478, 0.5654, 0.7478, 0.5654, 0.7478, 0.5654, 0.7478, 0.5654, 0.06562, 0.7546, 0.06562, 0.7546, 0.7478, 0.5654, 0.0, 0.0, 1.017, 0.7544, 1.017, 0.7544, 0.0, 0.0, 0.0, 0.0, 0.05251, 0.7544, 0.05251, 0.7544, 0.0, 0.0, 1.017, 0.7544, 1.017, 0.7544, 1.017, 0.7544, 1.017, 0.7544, 0.1169, 0.6516, 0.5496, 0.6516, 0.5496, 0.6516, 0.1169, 0.6516, 0.7478, 0.6671, 0.7478, 0.5654, 0.7478, 0.5654, 0.7478, 0.6671, 0.2523, 0.5654, 0.2521, 0.6671, 0.2521, 0.6671, 0.2523, 0.5654, 0.06562, 0.7546, 0.06562, 0.7459, 0.06562, 0.7459, 0.06562, 0.7546, 1.004, 0.7464, 1.004, 0.7546, 1.004, 0.7546, 1.004, 0.7464, 0.5427, 0.454, 0.9939, 0.454, 0.9939, 0.454, 0.5427, 0.454, 0.9938, 0.561, 0.9938, 0.725, 0.0161, 0.7832, 0.0161, 0.6191, 0.9947, 0.6128, 0.9947, 0.7958, 0.002757, 0.731, 0.002757, 0.548, 0.7462, 0.7215, 0.2517, 0.7215, 0.2831, 0.7034, 0.7149, 0.7035, 0.9746, 0.5137, 0.5225, 0.5137, 0.6337, 0.3957, 0.8634, 0.3957, 0.2521, 0.6671, 0.2521, 0.6671, 0.2521, 0.6671, 0.2521, 0.6671, 0.7478, 0.6671, 0.7478, 0.6671, 0.7478, 0.6671, 0.7478, 0.6671])
me_untitled.materials.append(mat_lambert125)
me_untitled.use_remesh_preserve_volume = False
me_untitled.use_remesh_preserve_attributes = False
me_untitled.use_mirror_vertex_groups = False
me_untitled.update()
me_cylinder = bpy.data.meshes.new('Cylinder')
me_cylinder.from_pydata([(4.053e-08, 1.0, -2.046), (1.118, 0.7071, -2.046), (1.581, -4.371e-08, -2.046), (1.118, -0.7071, -2.046), (-9.767e-08, -1.0, -2.046), (-1.118, -0.7071, -2.046), (-1.581, 1.192e-08, -2.046), (-1.118, 0.7071, -2.046), (0.0576, 7.306, -2.114), (6.513, 6.045, -2.114), (7.828, 0.1728, -2.114), (5.735, -5.221, -2.114), (-0.0288, -7.076, -2.114), (-6.542, -5.481, -2.114), (-7.828, 0.2304, -2.114), (-6.599, 5.389, -2.114), (0.0576, 7.306, -3.206), (6.513, 6.045, -3.206), (7.828, 0.1728, -3.206), (5.735, -5.221, -3.206), (-0.0288, -7.076, -3.206), (-6.542, -5.481, -3.206), (-7.828, 0.2304, -3.206), (-6.599, 5.389, -3.206)], [], [(7, 0, 8, 15), (15, 8, 16, 23), (6, 7, 15, 14), (5, 6, 14, 13), (4, 5, 13, 12), (3, 4, 12, 11), (2, 3, 11, 10), (1, 2, 10, 9), (0, 1, 9, 8), (16, 17, 18, 19, 20, 21, 22, 23), (14, 15, 23, 22), (13, 14, 22, 21), (12, 13, 21, 20), (11, 12, 20, 19), (10, 11, 19, 18), (9, 10, 18, 17), (8, 9, 17, 16), (0, 7, 6, 5, 4, 3, 2, 1)])
_uv = me_cylinder.uv_layers.new(name='UVMap')
_uv.uv.foreach_set('vector', [0.09211, 0.6539, 0.09213, 0.6532, 0.0954, 0.6518, 0.09536, 0.6552, 0.09536, 0.6552, 0.0954, 0.6518, 0.09645, 0.6513, 0.09645, 0.6556, 0.09161, 0.6543, 0.09211, 0.6539, 0.09536, 0.6552, 0.09293, 0.6576, 0.09092, 0.6543, 0.09161, 0.6543, 0.09293, 0.6576, 0.08954, 0.6576, 0.09045, 0.6538, 0.09092, 0.6543, 0.08954, 0.6576, 0.08718, 0.6551, 0.09046, 0.6531, 0.09045, 0.6538, 0.08718, 0.6551, 0.08722, 0.6517, 0.09097, 0.6526, 0.09046, 0.6531, 0.08722, 0.6517, 0.08965, 0.6494, 0.09166, 0.6527, 0.09097, 0.6526, 0.08965, 0.6494, 0.09303, 0.6494, 0.09213, 0.6532, 0.09166, 0.6527, 0.09303, 0.6494, 0.0954, 0.6518, 0.0, 0.0, 0.0, 0.0, 0.0, 0.0, 0.0, 0.0, 0.0, 0.0, 0.0, 0.0, 0.0, 0.0, 0.0, 0.0, 0.09293, 0.6576, 0.09536, 0.6552, 0.09645, 0.6556, 0.09343, 0.6586, 0.08954, 0.6576, 0.09293, 0.6576, 0.09343, 0.6586, 0.08915, 0.6586, 0.08718, 0.6551, 0.08954, 0.6576, 0.08915, 0.6586, 0.08613, 0.6556, 0.08722, 0.6517, 0.08718, 0.6551, 0.08613, 0.6556, 0.08613, 0.6513, 0.08965, 0.6494, 0.08722, 0.6517, 0.08613, 0.6513, 0.08915, 0.6483, 0.09303, 0.6494, 0.08965, 0.6494, 0.08915, 0.6483, 0.09343, 0.6483, 0.0954, 0.6518, 0.09303, 0.6494, 0.09343, 0.6483, 0.09645, 0.6513, 0.09211, 0.6539, 0.09161, 0.6543, 0.09092, 0.6543, 0.09045, 0.6538, 0.09046, 0.6531, 0.09097, 0.6526, 0.09166, 0.6527, 0.09213, 0.6532])
me_cylinder.materials.append(mat_material)
me_cylinder.use_remesh_preserve_volume = False
me_cylinder.use_remesh_preserve_attributes = False
me_cylinder.use_mirror_vertex_groups = False
me_cylinder.update()
me_untitled_002 = bpy.data.meshes.new('Untitled.002')
me_untitled_002.from_pydata([(-95.12, -1.461, 95.12), (150.7, -1.461, 95.12), (-95.12, 188.8, 95.12), (150.7, 188.8, 95.12), (-95.12, 188.8, -95.12), (150.7, 188.8, -95.12), (-95.12, -1.461, -95.12), (150.7, -1.461, -95.12), (-82.45, 188.8, 82.45), (138.0, 188.8, 82.45), (138.0, 188.8, -82.45), (-82.45, 188.8, -82.45), (-82.45, 172.8, 82.45), (138.0, 172.8, 82.45), (138.0, 172.8, -82.45), (-82.45, 172.8, -82.45)], [], [(0, 1, 3, 2), (12, 13, 14, 15), (4, 5, 7, 6), (6, 7, 1, 0), (1, 7, 5, 3), (6, 0, 2, 4), (2, 3, 9, 8), (3, 5, 10, 9), (5, 4, 11, 10), (4, 2, 8, 11), (8, 9, 13, 12), (9, 10, 14, 13), (10, 11, 15, 14), (11, 8, 12, 15)])
me_untitled_002.polygons.foreach_set('use_smooth', [True] * 14)
_uv = me_untitled_002.uv_layers.new(name='map1')
_uv.uv.foreach_set('vector', [0.4704, 0.1331, 0.009406, 0.1331, 0.009406, 0.5941, 0.4704, 0.5941, 0.03137, 0.6868, 0.3117, 0.6868, 0.3117, 0.9651, 0.03137, 0.9651, 0.4704, 0.5941, 0.009406, 0.5941, 0.009406, 0.1331, 0.4704, 0.1331, 0.4145, 0.9226, 0.4429, 0.9226, 0.4429, 0.951, 0.4145, 0.951, 0.9977, 0.1331, 0.5367, 0.1331, 0.5367, 0.5941, 0.9977, 0.5941, 0.9977, 0.1331, 0.5367, 0.1331, 0.5367, 0.5941, 0.9977, 0.5941, 0.5046, 0.6847, 0.5524, 0.6847, 0.5524, 0.6847, 0.5046, 0.6847, 0.5524, 0.6847, 0.5524, 0.9347, 0.5524, 0.9347, 0.5524, 0.6847, 0.5524, 0.9347, 0.5046, 0.9347, 0.5046, 0.9347, 0.5524, 0.9347, 0.5046, 0.9347, 0.5046, 0.6847, 0.5046, 0.6847, 0.5046, 0.9347, 0.3882, 0.8475, 0.436, 0.8475, 0.436, 0.8475, 0.3882, 0.8475, 0.436, 0.8475, 0.436, 0.8954, 0.436, 0.8954, 0.436, 0.8475, 0.436, 0.8954, 0.3882, 0.8954, 0.3882, 0.8954, 0.436, 0.8954, 0.3882, 0.8954, 0.3882, 0.8475, 0.3882, 0.8475, 0.3882, 0.8954])
me_untitled_002.materials.append(mat_lambert1_001)
me_untitled_002.use_remesh_preserve_volume = False
me_untitled_002.use_remesh_preserve_attributes = False
me_untitled_002.use_mirror_vertex_groups = False
me_untitled_002.update()
me_untitled_001 = bpy.data.meshes.new('Untitled.001')
me_untitled_001.from_pydata([(-0.7574, 0.0, -0.07299), (0.6948, 0.0, -0.07299), (-0.5745, 0.3942, -0.1998), (0.512, 0.3942, -0.1998), (-0.5745, 0.3942, -1.741), (0.512, 0.3942, -1.741), (-0.7574, 0.0, -1.868), (0.6948, 0.0, -1.868), (-0.4994, 0.0, 0.5944), (0.7496, 0.0, 0.5944), (-0.3422, 0.7384, 0.4853), (0.5924, 0.7384, 0.4853), (-0.3422, 0.7384, -0.84), (0.5924, 0.7384, -0.84), (-0.4994, 0.0, -0.9491), (0.7496, 0.0, -0.9491), (-1.337, 0.0, 1.327), (0.2162, 0.0, 1.327), (-1.142, 0.5136, 1.191), (0.02056, 0.5136, 1.191), (-1.142, 0.5136, -0.4574), (0.02056, 0.5136, -0.4574), (-1.337, 0.0, -0.593), (0.2162, 0.0, -0.593), (-0.3705, 0.0, 1.155), (1.082, 0.0, 1.155), (-0.1876, 0.3942, 1.028), (0.8989, 0.3942, 1.028), (-0.1876, 0.3942, -0.513), (0.8989, 0.3942, -0.513), (-0.3705, 0.0, -0.6399), (1.082, 0.0, -0.6399), (0.2399, 0.0, -0.3006), (1.337, 0.0, -0.3006), (0.4336, 0.2219, -0.4944), (1.144, 0.2219, -0.4944), (0.4336, 0.2219, -1.204), (1.144, 0.2219, -1.204), (0.2399, 0.0, -1.398), (1.337, 0.0, -1.398), (-1.094, 0.0, 1.868), (0.6931, 0.0, 1.868), (-0.7785, 0.2833, 1.674), (0.3776, 0.2833, 1.674), (-0.7785, 0.2833, 0.9639), (0.3776, 0.2833, 0.9639), (-1.094, 0.0, 0.7702), (0.6931, 0.0, 0.7702), (-1.108, 0.0, -0.3231), (-0.4102, 0.0, -0.3231), (-0.9847, 0.2511, -0.4463), (-0.5334, 0.2511, -0.4463), (-0.9847, 0.2511, -0.8976), (-0.5334, 0.2511, -0.8976), (-1.108, 0.0, -1.021), (-0.4102, 0.0, -1.021)], [], [(0, 1, 3, 2), (2, 3, 5, 4), (4, 5, 7, 6), (6, 7, 1, 0), (1, 7, 5, 3), (6, 0, 2, 4), (8, 9, 11, 10), (10, 11, 13, 12), (12, 13, 15, 14), (14, 15, 9, 8), (9, 15, 13, 11), (14, 8, 10, 12), (16, 17, 19, 18), (18, 19, 21, 20), (20, 21, 23, 22), (22, 23, 17, 16), (17, 23, 21, 19), (22, 16, 18, 20), (24, 25, 27, 26), (26, 27, 29, 28), (28, 29, 31, 30), (30, 31, 25, 24), (25, 31, 29, 27), (30, 24, 26, 28), (32, 33, 35, 34), (34, 35, 37, 36), (36, 37, 39, 38), (38, 39, 33, 32), (33, 39, 37, 35), (38, 32, 34, 36), (40, 41, 43, 42), (42, 43, 45, 44), (44, 45, 47, 46), (46, 47, 41, 40), (41, 47, 45, 43), (46, 40, 42, 44), (48, 49, 51, 50), (50, 51, 53, 52), (52, 53, 55, 54), (54, 55, 49, 48), (49, 55, 53, 51), (54, 48, 50, 52)])
me_untitled_001.polygons.foreach_set('use_smooth', [True] * 42)
_uv = me_untitled_001.uv_layers.new(name='map1')
_uv.uv.foreach_set('vector', [0.7395, 0.3279, 0.7391, 0.3279, 0.7391, 0.3275, 0.7395, 0.3275, 0.6204, 0.3019, 0.6748, 0.3019, 0.6748, 0.3563, 0.6204, 0.3563, 0.7395, 0.3272, 0.7391, 0.3272, 0.7391, 0.3269, 0.7395, 0.3269, 0.6278, 0.2923, 0.6878, 0.2923, 0.6878, 0.3522, 0.6278, 0.3522, 0.7586, 0.322, 0.7546, 0.322, 0.7546, 0.318, 0.7586, 0.318, 0.7667, 0.322, 0.7627, 0.322, 0.7627, 0.318, 0.7667, 0.318, 0.7395, 0.3279, 0.7391, 0.3279, 0.7391, 0.3275, 0.7395, 0.3275, 0.6204, 0.3019, 0.6748, 0.3019, 0.6748, 0.3563, 0.6204, 0.3563, 0.7395, 0.3272, 0.7391, 0.3272, 0.7391, 0.3269, 0.7395, 0.3269, 0.6278, 0.2923, 0.6878, 0.2923, 0.6878, 0.3522, 0.6278, 0.3522, 0.7586, 0.322, 0.7546, 0.322, 0.7546, 0.318, 0.7586, 0.318, 0.7667, 0.322, 0.7627, 0.322, 0.7627, 0.318, 0.7667, 0.318, 0.7395, 0.3279, 0.7391, 0.3279, 0.7391, 0.3275, 0.7395, 0.3275, 0.6204, 0.3019, 0.6748, 0.3019, 0.6748, 0.3563, 0.6204, 0.3563, 0.7395, 0.3272, 0.7391, 0.3272, 0.7391, 0.3269, 0.7395, 0.3269, 0.6278, 0.2923, 0.6878, 0.2923, 0.6878, 0.3522, 0.6278, 0.3522, 0.7586, 0.322, 0.7546, 0.322, 0.7546, 0.318, 0.7586, 0.318, 0.7667, 0.322, 0.7627, 0.322, 0.7627, 0.318, 0.7667, 0.318, 0.7395, 0.3279, 0.7391, 0.3279, 0.7391, 0.3275, 0.7395, 0.3275, 0.6204, 0.3019, 0.6748, 0.3019, 0.6748, 0.3563, 0.6204, 0.3563, 0.7395, 0.3272, 0.7391, 0.3272, 0.7391, 0.3269, 0.7395, 0.3269, 0.6278, 0.2923, 0.6878, 0.2923, 0.6878, 0.3522, 0.6278, 0.3522, 0.7586, 0.322, 0.7546, 0.322, 0.7546, 0.318, 0.7586, 0.318, 0.7667, 0.322, 0.7627, 0.322, 0.7627, 0.318, 0.7667, 0.318, 0.7395, 0.3279, 0.7391, 0.3279, 0.7391, 0.3275, 0.7395, 0.3275, 0.6204, 0.3019, 0.6748, 0.3019, 0.6748, 0.3563, 0.6204, 0.3563, 0.7395, 0.3272, 0.7391, 0.3272, 0.7391, 0.3269, 0.7395, 0.3269, 0.6278, 0.2923, 0.6878, 0.2923, 0.6878, 0.3522, 0.6278, 0.3522, 0.7586, 0.322, 0.7546, 0.322, 0.7546, 0.318, 0.7586, 0.318, 0.7667, 0.322, 0.7627, 0.322, 0.7627, 0.318, 0.7667, 0.318, 0.7395, 0.3279, 0.7391, 0.3279, 0.7391, 0.3275, 0.7395, 0.3275, 0.6204, 0.3019, 0.6748, 0.3019, 0.6748, 0.3563, 0.6204, 0.3563, 0.7395, 0.3272, 0.7391, 0.3272, 0.7391, 0.3269, 0.7395, 0.3269, 0.6278, 0.2923, 0.6878, 0.2923, 0.6878, 0.3522, 0.6278, 0.3522, 0.7586, 0.322, 0.7546, 0.322, 0.7546, 0.318, 0.7586, 0.318, 0.7667, 0.322, 0.7627, 0.322, 0.7627, 0.318, 0.7667, 0.318, 0.7395, 0.3279, 0.7391, 0.3279, 0.7391, 0.3275, 0.7395, 0.3275, 0.6204, 0.3019, 0.6748, 0.3019, 0.6748, 0.3563, 0.6204, 0.3563, 0.7395, 0.3272, 0.7391, 0.3272, 0.7391, 0.3269, 0.7395, 0.3269, 0.6278, 0.2923, 0.6878, 0.2923, 0.6878, 0.3522, 0.6278, 0.3522, 0.7586, 0.322, 0.7546, 0.322, 0.7546, 0.318, 0.7586, 0.318, 0.7667, 0.322, 0.7627, 0.322, 0.7627, 0.318, 0.7667, 0.318])
me_untitled_001.materials.append(mat_lambert1)
me_untitled_001.use_remesh_preserve_volume = False
me_untitled_001.use_remesh_preserve_attributes = False
me_untitled_001.use_mirror_vertex_groups = False
me_untitled_001.update()

# ---- objects
ob_motor = bpy.data.objects.new('motor', me_cylinder_001)
ob_tower = bpy.data.objects.new('tower', me_untitled)
ob_cylinder = bpy.data.objects.new('Cylinder', me_cylinder)
ob_dirt_box_02 = bpy.data.objects.new('dirt_box_02', me_untitled_002)
ob_hierro = bpy.data.objects.new('hierro', me_untitled_001)

# ---- transforms, parenting, visibility, modifiers, constraints
ob_motor.location = (-2.857, -2.653, 7.811)
ob_motor.lineart.crease_threshold = 0.0
ob_tower.location = (0.0, 0.0, 0.0)
ob_tower.rotation_euler = (1.571, -0.0, 0.0)
ob_tower.scale = (0.01, 0.01, 0.01)
ob_tower.color = (0.8, 0.8, 0.8, 1.0)
ob_tower.lineart.crease_threshold = 0.0
ob_cylinder.location = (0.006273, -0.1062, 2.746)
ob_cylinder.lineart.crease_threshold = 0.0
ob_dirt_box_02.location = (5.099, 2.39, 1.225)
ob_dirt_box_02.rotation_euler = (1.571, -0.0, 0.0)
ob_dirt_box_02.scale = (0.01, 0.01, 0.01)
ob_dirt_box_02.color = (0.8, 0.8, 0.8, 1.0)
ob_dirt_box_02.lineart.crease_threshold = 0.0
ob_hierro.location = (0.419, 2.488, 6.661)
ob_hierro.rotation_euler = (2.01, 0.001336, -4.712)
ob_hierro.scale = (0.3967, 0.3967, 0.3967)
ob_hierro.color = (0.8, 0.8, 0.8, 1.0)
ob_hierro.lineart.crease_threshold = 0.0

# ---- collection membership
col_collection_1.objects.link(ob_motor)
col_collection_1.objects.link(ob_tower)
col_collection_1.objects.link(ob_cylinder)
col_collection_1.objects.link(ob_dirt_box_02)
col_collection_1.objects.link(ob_hierro)

# ---- scene / render settings (as saved in the file)
scene.frame_start = 1; scene.frame_end = 250; scene.frame_set(1)
scene.render.engine = 'BLENDER_EEVEE_NEXT'
scene.render.resolution_percentage = 50
scene.render.dither_intensity = 0.0
scene.cycles.use_denoising = False
scene.cycles.samples = 10
scene.cycles.sampling_pattern = 'TABULATED_SOBOL'
scene.cycles.light_sampling_threshold = 0.0
scene.cycles.use_adaptive_sampling = False
scene.cycles.use_light_tree = False
scene.cycles.blur_glossy = 0.0
scene.cycles.volume_bounces = 1
scene.cycles.pixel_filter_type = 'GAUSSIAN'
scene.cycles.sample_clamp_indirect = 0.0
scene.view_settings.view_transform = 'Standard'
bpy.context.view_layer.update()

# ---- added for rendering (the .blend has no active camera and no usable light): camera, sun
cam_auto = bpy.data.cameras.new('AutoCamera')
cam_auto.lens = 50.0
cam_auto.sensor_width = 36.0
cam_auto.clip_end = 1000.0
ob_auto_camera = bpy.data.objects.new('AutoCamera', cam_auto)
scene.collection.objects.link(ob_auto_camera)
ob_auto_camera.location = (24.4083, -29.2735, 26.5473)
ob_auto_camera.rotation_euler = (1.09748, -7.21219e-08, 0.694738)
scene.camera = ob_auto_camera
light_auto_sun = bpy.data.lights.new('AutoSun', 'SUN')
light_auto_sun.energy = 3.0
light_auto_sun.angle = 0.0523599
ob_auto_sun = bpy.data.objects.new('AutoSun', light_auto_sun)
scene.collection.objects.link(ob_auto_sun)
ob_auto_sun.rotation_euler = (0.872665, 0.174533, 0.523599)
bpy.context.view_layer.update()
